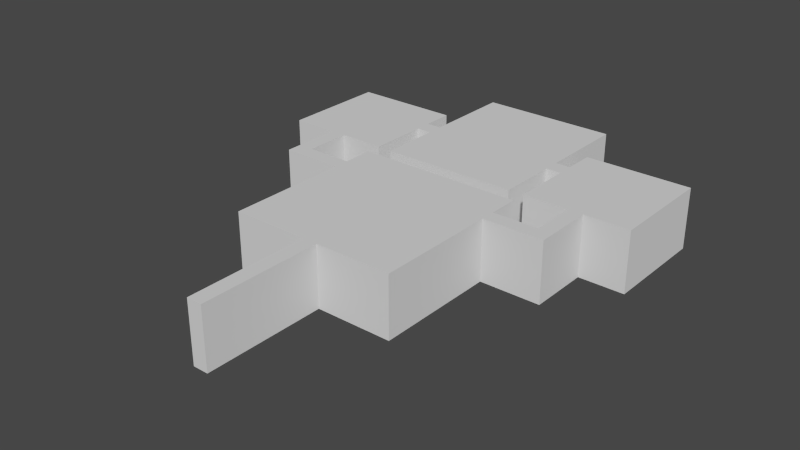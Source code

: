 # Source: museum_final.blend  (saved by Blender 2.79.0; exported with 4.5.12 LTS)
import bpy
from mathutils import Matrix  # noqa: F401  (used for matrix-valued properties, if any)

bpy.ops.wm.read_factory_settings(use_empty=True)
scene = bpy.context.scene
scene.name = 'Scene'

# ---- collections
col_collection_1 = bpy.data.collections.new('Collection 1'); scene.collection.children.link(col_collection_1)

# ---- materials (node trees are filled in below, after node groups)
mat_concrete = bpy.data.materials.new('Concrete')
mat_concrete.alpha_threshold = 0.0
mat_concrete.use_transparent_shadow = False
mat_concrete.roughness = 0.5
mat_concrete.line_color = (0.0, 0.0, 0.0, 1.0)
mat_concrete_wall = bpy.data.materials.new('Concrete Wall')
mat_concrete_wall.alpha_threshold = 0.0
mat_concrete_wall.use_transparent_shadow = False
mat_concrete_wall.roughness = 0.5
mat_concrete_wall.line_color = (0.0, 0.0, 0.0, 1.0)
mat_painting = bpy.data.materials.new('Painting')
mat_painting.alpha_threshold = 0.0
mat_painting.use_transparent_shadow = False
mat_painting.roughness = 0.5

# ---- material node trees

# ---- world
world_world = bpy.data.worlds.new('World'); scene.world = world_world
world_world.color = (0.05088, 0.05088, 0.05088)
world_world.use_sun_shadow = False
world_world.sun_shadow_jitter_overblur = 0.0
world_world.cycles.sampling_method = 'NONE'
world_world.cycles.sample_map_resolution = 256

# ---- meshes
me_museum_mesh = bpy.data.meshes.new('Museum Mesh')
me_museum_mesh.from_pydata([(-1.0, -13.0, 4.0), (0.0, -13.0, 4.0), (-1.0, -5.0, 4.0), (0.0, -5.0, 4.0), (-1.0, 6.0, 4.0), (0.0, 6.0, 4.0), (5.0, -5.0, 4.0), (5.0, 6.0, 4.0), (-6.0, -5.0, 4.0), (-6.0, 6.0, 4.0), (-1.0, 4.0, 4.0), (0.0, 4.0, 4.0), (5.0, 4.0, 4.0), (-6.0, 4.0, 4.0), (-1.0, 3.01, 4.0), (-6.0, 3.01, 4.0), (0.0, 3.01, 4.0), (5.0, 3.01, 4.0), (9.0, 4.0, 4.0), (-10.0, 4.0, 4.0), (-10.0, 3.01, 4.0), (9.0, 3.01, 4.0), (8.0, 4.0, 4.0), (8.0, 3.01, 4.0), (-9.0, 3.01, 4.0), (-9.0, 4.0, 4.0), (9.0, 7.0, 4.0), (-10.0, 7.0, 4.0), (8.0, 7.0, 4.0), (-9.0, 7.0, 4.0), (9.0, 14.0, 4.0), (-10.0, 14.0, 4.0), (8.0, 14.0, 4.0), (-9.0, 14.0, 4.0), (5.0, 7.0, 4.0), (5.0, 14.0, 4.0), (12.0, 7.0, 4.0), (12.0, 14.0, 4.0), (-6.0, 7.0, 4.0), (-6.0, 14.0, 4.0), (-13.0, 7.0, 4.0), (-13.0, 14.0, 4.0), (-10.0, 12.0, 4.0), (-9.0, 12.0, 4.0), (-6.0, 12.0, 4.0), (-13.0, 12.0, 4.0), (-10.0, 10.95, 4.0), (-13.0, 10.95, 4.0), (-9.0, 10.95, 4.0), (-6.0, 10.95, 4.0), (8.0, 12.0, 4.0), (9.0, 12.0, 4.0), (5.0, 12.0, 4.0), (12.0, 12.0, 4.0), (8.0, 10.95, 4.0), (5.0, 10.95, 4.0), (9.0, 10.95, 4.0), (12.0, 10.95, 4.0), (-5.0, 12.0, 4.0), (-5.0, 10.95, 4.0), (4.0, 12.0, 4.0), (4.0, 10.95, 4.0), (4.0, 12.0, 4.0), (4.0, 10.95, 4.0), (-5.0, 18.0, 4.0), (4.0, 18.0, 4.0), (-5.0, 6.95, 4.0), (4.0, 6.95, 4.0), (-1.0, -13.0, 0.0), (0.0, -13.0, 0.0), (-1.0, -5.0, 0.0), (0.0, -5.0, 0.0), (-1.0, 6.0, 0.0), (0.0, 6.0, 0.0), (5.0, -5.0, 0.0), (5.0, 6.0, 0.0), (-6.0, -5.0, 0.0), (-6.0, 6.0, 0.0), (-1.0, 4.0, 0.0), (0.0, 4.0, 0.0), (5.0, 4.0, 0.0), (-6.0, 4.0, 0.0), (-1.0, 3.01, 0.0), (-6.0, 3.01, 0.0), (0.0, 3.01, 0.0), (5.0, 3.01, 0.0), (9.0, 4.0, 0.0), (-10.0, 4.0, 0.0), (-10.0, 3.01, 0.0), (9.0, 3.01, 0.0), (8.0, 4.0, 0.0), (8.0, 3.01, 0.0), (-9.0, 3.01, 0.0), (-9.0, 4.0, 0.0), (9.0, 7.0, 0.0), (-10.0, 7.0, 0.0), (8.0, 7.0, 0.0), (-9.0, 7.0, 0.0), (9.0, 14.0, 0.0), (-10.0, 14.0, 0.0), (8.0, 14.0, 0.0), (-9.0, 14.0, 0.0), (5.0, 7.0, 0.0), (5.0, 14.0, 0.0), (12.0, 7.0, 0.0), (12.0, 14.0, 0.0), (-6.0, 7.0, 0.0), (-6.0, 14.0, 0.0), (-13.0, 7.0, 0.0), (-13.0, 14.0, 0.0), (-10.0, 12.0, 0.0), (-9.0, 12.0, 0.0), (-6.0, 12.0, 0.0), (-13.0, 12.0, 0.0), (-10.0, 10.95, 0.0), (-13.0, 10.95, 0.0), (-9.0, 10.95, 0.0), (-6.0, 10.95, 0.0), (8.0, 12.0, 0.0), (9.0, 12.0, 0.0), (5.0, 12.0, 0.0), (12.0, 12.0, 0.0), (8.0, 10.95, 0.0), (5.0, 10.95, 0.0), (9.0, 10.95, 0.0), (12.0, 10.95, 0.0), (-5.0, 12.0, 0.0), (-5.0, 10.95, 0.0), (4.0, 12.0, 0.0), (4.0, 10.95, 0.0), (4.0, 12.0, 0.0), (4.0, 10.95, 0.0), (-5.0, 18.0, 0.0), (4.0, 18.0, 0.0), (-5.0, 6.95, 0.0), (4.0, 6.95, 0.0), (-2.418, 6.006, 0.7407), (1.417, 6.006, 0.7407), (-2.418, 6.006, 3.778), (1.417, 6.006, 3.778), (-2.418, 5.937, 3.778), (-2.418, 5.937, 0.7407), (1.417, 5.937, 0.7407), (1.417, 5.937, 3.778)], [], [(0, 2, 3, 1), (10, 4, 5, 11), (16, 17, 6, 3), (10, 13, 9, 4), (14, 10, 11, 16), (5, 7, 12, 11), (14, 15, 13, 10), (11, 12, 17, 16), (2, 14, 16, 3), (2, 8, 15, 14), (24, 20, 19, 25), (22, 18, 21, 23), (12, 22, 23, 17), (15, 24, 25, 13), (22, 28, 26, 18), (19, 27, 29, 25), (50, 32, 30, 51), (42, 31, 33, 43), (50, 52, 35, 32), (56, 57, 36, 26), (48, 49, 38, 29), (42, 45, 41, 31), (46, 42, 43, 48), (33, 39, 44, 43), (46, 47, 45, 42), (43, 44, 49, 48), (27, 46, 48, 29), (27, 40, 47, 46), (54, 50, 51, 56), (54, 55, 52, 50), (30, 37, 53, 51), (51, 53, 57, 56), (28, 54, 56, 26), (28, 34, 55, 54), (44, 58, 59, 49), (55, 61, 60, 52), (58, 62, 63, 59), (58, 64, 65, 62), (63, 67, 66, 59), (70, 68, 69, 71), (72, 78, 79, 73), (85, 84, 71, 74), (81, 78, 72, 77), (78, 82, 84, 79), (75, 73, 79, 80), (83, 82, 78, 81), (80, 79, 84, 85), (82, 70, 71, 84), (76, 70, 82, 83), (88, 92, 93, 87), (86, 90, 91, 89), (90, 80, 85, 91), (92, 83, 81, 93), (96, 90, 86, 94), (95, 87, 93, 97), (100, 118, 119, 98), (99, 110, 111, 101), (120, 118, 100, 103), (125, 124, 94, 104), (117, 116, 97, 106), (113, 110, 99, 109), (110, 114, 116, 111), (107, 101, 111, 112), (115, 114, 110, 113), (112, 111, 116, 117), (114, 95, 97, 116), (108, 95, 114, 115), (118, 122, 124, 119), (123, 122, 118, 120), (105, 98, 119, 121), (121, 119, 124, 125), (122, 96, 94, 124), (102, 96, 122, 123), (126, 112, 117, 127), (129, 123, 120, 128), (130, 126, 127, 131), (132, 126, 130, 133), (135, 131, 127, 134), (0, 68, 70, 2), (1, 69, 68, 0), (3, 71, 69, 1), (4, 72, 73, 5), (7, 75, 80, 12), (5, 73, 75, 7), (6, 74, 71, 3), (8, 76, 83, 15), (2, 70, 76, 8), (9, 77, 72, 4), (13, 81, 77, 9), (17, 85, 74, 6), (18, 86, 89, 21), (20, 88, 87, 19), (15, 83, 92, 24), (12, 80, 90, 22), (21, 89, 91, 23), (23, 91, 85, 17), (24, 92, 88, 20), (25, 93, 81, 13), (22, 90, 96, 28), (26, 94, 86, 18), (19, 87, 95, 27), (29, 97, 93, 25), (31, 99, 101, 33), (32, 100, 98, 30), (34, 102, 123, 55), (28, 96, 102, 34), (35, 103, 100, 32), (37, 105, 121, 53), (30, 98, 105, 37), (36, 104, 94, 26), (39, 107, 112, 44), (33, 101, 107, 39), (38, 106, 97, 29), (40, 108, 115, 47), (27, 95, 108, 40), (41, 109, 99, 31), (45, 113, 109, 41), (47, 115, 113, 45), (49, 117, 106, 38), (52, 120, 103, 35), (53, 121, 125, 57), (57, 125, 104, 36), (44, 112, 126, 58), (59, 127, 117, 49), (55, 123, 129, 61), (60, 128, 120, 52), (64, 132, 133, 65), (58, 126, 132, 64), (65, 133, 130, 62), (67, 135, 134, 66), (63, 131, 135, 67), (66, 134, 127, 59), (141, 142, 143, 140), (137, 139, 143, 142), (138, 136, 141, 140), (139, 138, 140, 143), (136, 137, 142, 141)])
me_museum_mesh.polygons.foreach_set('material_index', [0, 0, 0, 0, 0, 0, 0, 0, 0, 0, 0, 0, 0, 0, 0, 0, 0, 0, 0, 0, 0, 0, 0, 0, 0, 0, 0, 0, 0, 0, 0, 0, 0, 0, 0, 0, 0, 0, 0, 0, 0, 0, 0, 0, 0, 0, 0, 0, 0, 0, 0, 0, 0, 0, 0, 0, 0, 0, 0, 0, 0, 0, 0, 0, 0, 0, 0, 0, 0, 0, 0, 0, 0, 0, 0, 0, 0, 0, 1, 1, 1, 1, 1, 1, 1, 1, 1, 1, 1, 1, 1, 1, 1, 1, 1, 1, 1, 1, 1, 1, 1, 1, 1, 1, 1, 1, 1, 1, 1, 1, 1, 1, 1, 1, 1, 1, 1, 1, 1, 1, 1, 1, 1, 1, 1, 1, 1, 1, 1, 1, 1, 1, 2, 2, 2, 2, 2])
_uv = me_museum_mesh.uv_layers.new(name='UVMap')
_uv.uv.foreach_set('vector', [0.3779, 2.476, 0.3779, 1.253, 0.5308, 1.253, 0.5308, 2.476, 0.3779, -0.1234, 0.3779, -0.4291, 0.5308, -0.4291, 0.5308, -0.1234, 0.5308, 0.028, 1.295, 0.028, 1.295, 1.253, 0.5308, 1.253, 0.3779, -0.1234, -0.3865, -0.1234, -0.3865, -0.4291, 0.3779, -0.4291, 0.3779, 0.028, 0.3779, -0.1234, 0.5308, -0.1234, 0.5308, 0.028, 0.5308, -0.4291, 1.295, -0.4291, 1.295, -0.1234, 0.5308, -0.1234, 0.3779, 0.028, -0.3865, 0.028, -0.3865, -0.1234, 0.3779, -0.1234, 0.5308, -0.1234, 1.295, -0.1234, 1.295, 0.028, 0.5308, 0.028, 0.3779, 1.253, 0.3779, 0.028, 0.5308, 0.028, 0.5308, 1.253, 0.3779, 1.253, -0.3865, 1.253, -0.3865, 0.028, 0.3779, 0.028, -0.8452, 0.028, -0.9981, 0.028, -0.9981, -0.1234, -0.8452, -0.1234, 1.754, -0.1234, 1.907, -0.1234, 1.907, 0.028, 1.754, 0.028, 1.295, -0.1234, 1.754, -0.1234, 1.754, 0.028, 1.295, 0.028, -0.3865, 0.028, -0.8452, 0.028, -0.8452, -0.1234, -0.3865, -0.1234, 1.754, -0.1234, 1.754, -0.582, 1.907, -0.582, 1.907, -0.1234, -0.9981, -0.1234, -0.9981, -0.582, -0.8452, -0.582, -0.8452, -0.1234, 1.754, -1.346, 1.754, -1.652, 1.907, -1.652, 1.907, -1.346, -0.9981, -1.346, -0.9981, -1.652, -0.8452, -1.652, -0.8452, -1.346, 1.754, -1.346, 1.295, -1.346, 1.295, -1.652, 1.754, -1.652, 1.907, -1.186, 2.365, -1.186, 2.365, -0.582, 1.907, -0.582, -0.8452, -1.186, -0.3865, -1.186, -0.3865, -0.582, -0.8452, -0.582, -0.9981, -1.346, -1.457, -1.346, -1.457, -1.652, -0.9981, -1.652, -0.9981, -1.186, -0.9981, -1.346, -0.8452, -1.346, -0.8452, -1.186, -0.8452, -1.652, -0.3865, -1.652, -0.3865, -1.346, -0.8452, -1.346, -0.9981, -1.186, -1.457, -1.186, -1.457, -1.346, -0.9981, -1.346, -0.8452, -1.346, -0.3865, -1.346, -0.3865, -1.186, -0.8452, -1.186, -0.9981, -0.582, -0.9981, -1.186, -0.8452, -1.186, -0.8452, -0.582, -0.9981, -0.582, -1.457, -0.582, -1.457, -1.186, -0.9981, -1.186, 1.754, -1.186, 1.754, -1.346, 1.907, -1.346, 1.907, -1.186, 1.754, -1.186, 1.295, -1.186, 1.295, -1.346, 1.754, -1.346, 1.907, -1.652, 2.365, -1.652, 2.365, -1.346, 1.907, -1.346, 1.907, -1.346, 2.365, -1.346, 2.365, -1.186, 1.907, -1.186, 1.754, -0.582, 1.754, -1.186, 1.907, -1.186, 1.907, -0.582, 1.754, -0.582, 1.295, -0.582, 1.295, -1.186, 1.754, -1.186, -0.3865, -1.346, -0.2337, -1.346, -0.2337, -1.186, -0.3865, -1.186, 1.295, -1.186, 1.142, -1.186, 1.142, -1.346, 1.295, -1.346, -0.2337, -1.346, 1.142, -1.346, 1.142, -1.186, -0.2337, -1.186, -0.2337, -1.346, -0.2337, -2.264, 1.142, -2.264, 1.142, -1.346, 1.142, -1.186, 1.142, -0.5744, -0.2337, -0.5744, -0.2337, -1.186, 0.3779, -0.2762, 0.3779, -1.499, 0.5308, -1.499, 0.5308, -0.2762, 0.3779, 1.405, 0.3779, 1.1, 0.5308, 1.1, 0.5308, 1.405, 1.295, 0.9484, 0.5308, 0.9484, 0.5308, -0.2762, 1.295, -0.2762, -0.3865, 1.1, 0.3779, 1.1, 0.3779, 1.405, -0.3865, 1.405, 0.3779, 1.1, 0.3779, 0.9484, 0.5308, 0.9484, 0.5308, 1.1, 1.295, 1.405, 0.5308, 1.405, 0.5308, 1.1, 1.295, 1.1, -0.3865, 0.9484, 0.3779, 0.9484, 0.3779, 1.1, -0.3865, 1.1, 1.295, 1.1, 0.5308, 1.1, 0.5308, 0.9484, 1.295, 0.9484, 0.3779, 0.9484, 0.3779, -0.2762, 0.5308, -0.2762, 0.5308, 0.9484, -0.3865, -0.2762, 0.3779, -0.2762, 0.3779, 0.9484, -0.3865, 0.9484, -0.9981, 0.9484, -0.8452, 0.9484, -0.8452, 1.1, -0.9981, 1.1, 1.907, 1.1, 1.754, 1.1, 1.754, 0.9484, 1.907, 0.9484, 1.754, 1.1, 1.295, 1.1, 1.295, 0.9484, 1.754, 0.9484, -0.8452, 0.9484, -0.3865, 0.9484, -0.3865, 1.1, -0.8452, 1.1, 1.754, 1.558, 1.754, 1.1, 1.907, 1.1, 1.907, 1.558, -0.9981, 1.558, -0.9981, 1.1, -0.8452, 1.1, -0.8452, 1.558, 1.754, 2.629, 1.754, 2.323, 1.907, 2.323, 1.907, 2.629, -0.9981, 2.629, -0.9981, 2.323, -0.8452, 2.323, -0.8452, 2.629, 1.295, 2.323, 1.754, 2.323, 1.754, 2.629, 1.295, 2.629, 2.365, 2.162, 1.907, 2.162, 1.907, 1.558, 2.365, 1.558, -0.3865, 2.162, -0.8452, 2.162, -0.8452, 1.558, -0.3865, 1.558, -1.457, 2.323, -0.9981, 2.323, -0.9981, 2.629, -1.457, 2.629, -0.9981, 2.323, -0.9981, 2.162, -0.8452, 2.162, -0.8452, 2.323, -0.3865, 2.629, -0.8452, 2.629, -0.8452, 2.323, -0.3865, 2.323, -1.457, 2.162, -0.9981, 2.162, -0.9981, 2.323, -1.457, 2.323, -0.3865, 2.323, -0.8452, 2.323, -0.8452, 2.162, -0.3865, 2.162, -0.9981, 2.162, -0.9981, 1.558, -0.8452, 1.558, -0.8452, 2.162, -1.457, 1.558, -0.9981, 1.558, -0.9981, 2.162, -1.457, 2.162, 1.754, 2.323, 1.754, 2.162, 1.907, 2.162, 1.907, 2.323, 1.295, 2.162, 1.754, 2.162, 1.754, 2.323, 1.295, 2.323, 2.365, 2.629, 1.907, 2.629, 1.907, 2.323, 2.365, 2.323, 2.365, 2.323, 1.907, 2.323, 1.907, 2.162, 2.365, 2.162, 1.754, 2.162, 1.754, 1.558, 1.907, 1.558, 1.907, 2.162, 1.295, 1.558, 1.754, 1.558, 1.754, 2.162, 1.295, 2.162, -0.2337, 2.323, -0.3865, 2.323, -0.3865, 2.162, -0.2337, 2.162, 1.142, 2.162, 1.295, 2.162, 1.295, 2.323, 1.142, 2.323, 1.142, 2.323, -0.2337, 2.323, -0.2337, 2.162, 1.142, 2.162, -0.2337, 3.24, -0.2337, 2.323, 1.142, 2.323, 1.142, 3.24, 1.142, 1.551, 1.142, 2.162, -0.2337, 2.162, -0.2337, 1.551, -2.1, 0.9305, -2.1, 0.1328, -0.505, 0.1328, -0.505, 0.9305, 0.4922, 0.9305, 0.4922, 0.1328, 0.6916, 0.1328, 0.6916, 0.9305, 1.489, 0.9305, 1.489, 0.1328, 3.085, 0.1328, 3.085, 0.9305, 0.2927, 0.9305, 0.2927, 0.1328, 0.4922, 0.1328, 0.4922, 0.9305, -0.7044, 0.9305, -0.7044, 0.1328, -0.3056, 0.1328, -0.3056, 0.9305, 0.4922, 0.9305, 0.4922, 0.1328, 1.489, 0.1328, 1.489, 0.9305, -0.505, 0.9305, -0.505, 0.1328, 0.4922, 0.1328, 0.4922, 0.9305, -0.505, 0.9305, -0.505, 0.1328, 1.092, 0.1328, 1.092, 0.9305, 0.6916, 0.9305, 0.6916, 0.1328, 1.689, 0.1328, 1.689, 0.9305, -0.7044, 0.9305, -0.7044, 0.1328, 0.2927, 0.1328, 0.2927, 0.9305, 1.29, 0.9305, 1.29, 0.1328, 1.689, 0.1328, 1.689, 0.9305, -0.1081, 0.9305, -0.1081, 0.1328, 1.489, 0.1328, 1.489, 0.9305, -0.3056, 0.9305, -0.3056, 0.1328, -0.1081, 0.1328, -0.1081, 0.9305, 1.092, 0.9305, 1.092, 0.1328, 1.29, 0.1328, 1.29, 0.9305, 1.689, 0.9305, 1.689, 0.1328, 2.287, 0.1328, 2.287, 0.9305, 1.489, 0.9305, 1.489, 0.1328, 2.088, 0.1328, 2.088, 0.9305, -1.303, 0.9305, -1.303, 0.1328, -1.103, 0.1328, -1.103, 0.9305, -1.103, 0.9305, -1.103, 0.1328, -0.505, 0.1328, -0.505, 0.9305, 2.287, 0.9305, 2.287, 0.1328, 2.486, 0.1328, 2.486, 0.9305, -1.303, 0.9305, -1.303, 0.1328, -0.7044, 0.1328, -0.7044, 0.9305, 1.29, 0.9305, 1.29, 0.1328, 1.888, 0.1328, 1.888, 0.9305, -0.9039, 0.9305, -0.9039, 0.1328, -0.3056, 0.1328, -0.3056, 0.9305, 1.29, 0.9305, 1.29, 0.1328, 1.888, 0.1328, 1.888, 0.9305, -0.9039, 0.9305, -0.9039, 0.1328, -0.3056, 0.1328, -0.3056, 0.9305, -1.502, 0.9305, -1.502, 0.1328, -1.303, 0.1328, -1.303, 0.9305, 2.088, 0.9305, 2.088, 0.1328, 2.287, 0.1328, 2.287, 0.9305, 1.888, 0.9305, 1.888, 0.1328, 2.676, 0.1328, 2.676, 0.9305, -1.103, 0.9305, -1.103, 0.1328, -0.505, 0.1328, -0.505, 0.9305, 1.489, 0.9305, 1.489, 0.1328, 2.088, 0.1328, 2.088, 0.9305, -2.3, 0.9305, -2.3, 0.1328, -1.901, 0.1328, -1.901, 0.9305, 2.287, 0.9305, 2.287, 0.1328, 2.885, 0.1328, 2.885, 0.9305, -1.901, 0.9305, -1.901, 0.1328, -1.303, 0.1328, -1.303, 0.9305, -2.3, 0.9305, -2.3, 0.1328, -1.901, 0.1328, -1.901, 0.9305, -1.303, 0.9305, -1.303, 0.1328, -0.7044, 0.1328, -0.7044, 0.9305, 1.689, 0.9305, 1.689, 0.1328, 2.287, 0.1328, 2.287, 0.9305, 1.888, 0.9305, 1.888, 0.1328, 2.676, 0.1328, 2.676, 0.9305, 2.486, 0.9305, 2.486, 0.1328, 3.085, 0.1328, 3.085, 0.9305, -2.1, 0.9305, -2.1, 0.1328, -1.502, 0.1328, -1.502, 0.9305, 2.885, 0.9305, 2.885, 0.1328, 3.284, 0.1328, 3.284, 0.9305, 2.676, 0.9305, 2.676, 0.1328, 2.885, 0.1328, 2.885, 0.9305, -1.692, 0.9305, -1.692, 0.1328, -0.9039, 0.1328, -0.9039, 0.9305, 2.885, 0.9305, 2.885, 0.1328, 3.284, 0.1328, 3.284, 0.9305, -1.901, 0.9305, -1.901, 0.1328, -1.692, 0.1328, -1.692, 0.9305, -1.692, 0.9305, -1.692, 0.1328, -0.9039, 0.1328, -0.9039, 0.9305, -0.7044, 0.9305, -0.7044, 0.1328, -0.505, 0.1328, -0.505, 0.9305, 1.489, 0.9305, 1.489, 0.1328, 1.689, 0.1328, 1.689, 0.9305, -0.505, 0.9305, -0.505, 0.1328, -0.3056, 0.1328, -0.3056, 0.9305, 1.29, 0.9305, 1.29, 0.1328, 1.489, 0.1328, 1.489, 0.9305, -0.505, 0.9305, -0.505, 0.1328, 1.29, 0.1328, 1.29, 0.9305, 2.885, 0.9305, 2.885, 0.1328, 4.082, 0.1328, 4.082, 0.9305, -3.098, 0.9305, -3.098, 0.1328, -1.901, 0.1328, -1.901, 0.9305, -0.3056, 0.9305, -0.3056, 0.1328, 1.489, 0.1328, 1.489, 0.9305, -1.692, 0.9305, -1.692, 0.1328, -0.8939, 0.1328, -0.8939, 0.9305, 1.878, 0.9305, 1.878, 0.1328, 2.676, 0.1328, 2.676, 0.9305, 0.0, 0.0, 1.0, 0.0, 1.0, 1.0, 0.0, 1.0, 1.0, 0.0, 1.0, 1.0, 1.0, 1.0, 1.0, 0.0, 0.0, 1.0, 0.0, 0.0, 0.0, 0.0, 0.0, 1.0, 1.0, 1.0, 0.0, 1.0, 0.0, 1.0, 1.0, 1.0, 0.0, 0.0, 1.0, 0.0, 1.0, 0.0, 0.0, 0.0])
me_museum_mesh.materials.append(mat_concrete)
me_museum_mesh.materials.append(mat_concrete_wall)
me_museum_mesh.materials.append(mat_painting)
me_museum_mesh.use_remesh_preserve_volume = False
me_museum_mesh.use_remesh_preserve_attributes = False
me_museum_mesh.use_mirror_vertex_groups = False
me_museum_mesh.update()

# ---- objects
ob_museum = bpy.data.objects.new('Museum', me_museum_mesh)

# ---- transforms, parenting, visibility, modifiers, constraints
ob_museum.location = (0.0, 0.0, 0.0)
ob_museum.lineart.crease_threshold = 0.0

# ---- collection membership
col_collection_1.objects.link(ob_museum)

# ---- scene / render settings (as saved in the file)
scene.frame_start = 1; scene.frame_end = 250; scene.frame_set(1)
scene.render.engine = 'BLENDER_EEVEE_NEXT'
scene.render.resolution_percentage = 50
scene.render.dither_intensity = 0.0
scene.cycles.use_denoising = False
scene.cycles.samples = 10
scene.cycles.sampling_pattern = 'TABULATED_SOBOL'
scene.cycles.light_sampling_threshold = 0.0
scene.cycles.use_adaptive_sampling = False
scene.cycles.use_light_tree = False
scene.cycles.blur_glossy = 0.0
scene.cycles.pixel_filter_type = 'GAUSSIAN'
scene.cycles.sample_clamp_indirect = 0.0
scene.view_settings.view_transform = 'Filmic'
bpy.context.view_layer.update()

# ---- added for rendering (the .blend has no active camera and no usable light): camera, sun
cam_auto = bpy.data.cameras.new('AutoCamera')
cam_auto.lens = 50.0
cam_auto.sensor_width = 36.0
cam_auto.clip_end = 1000.0
ob_auto_camera = bpy.data.objects.new('AutoCamera', cam_auto)
scene.collection.objects.link(ob_auto_camera)
ob_auto_camera.location = (36.5321, -41.9385, 31.6257)
ob_auto_camera.rotation_euler = (1.09748, -7.21219e-08, 0.694738)
scene.camera = ob_auto_camera
light_auto_sun = bpy.data.lights.new('AutoSun', 'SUN')
light_auto_sun.energy = 3.0
light_auto_sun.angle = 0.0523599
ob_auto_sun = bpy.data.objects.new('AutoSun', light_auto_sun)
scene.collection.objects.link(ob_auto_sun)
ob_auto_sun.rotation_euler = (0.872665, 0.174533, 0.523599)
bpy.context.view_layer.update()
